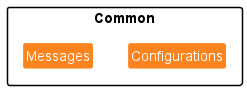

The diagram above was rendered by PlantUML. Its source (embedded in the PNG):
@startuml
!include https://raw.githubusercontent.com/xzynos/tp/branch-Webpage/docs/diagrams/Styles.puml

package Common {
    Class Configurations COMMON_COLOR_1
    Class Messages COMMON_COLOR_1
}
@enduml